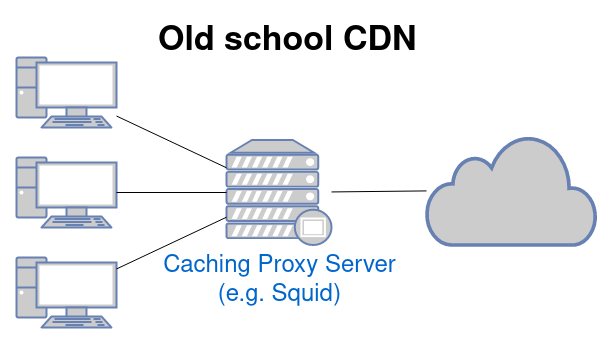

The diagram above was exported from draw.io. Its source (the exported page's mxGraphModel, read from the mxfile embedded in the PNG):
<mxGraphModel dx="1432" dy="869" grid="1" gridSize="10" guides="1" tooltips="1" connect="1" arrows="1" fold="1" page="1" pageScale="1" pageWidth="850" pageHeight="1100" math="0" shadow="0">
  <root>
    <mxCell id="0" />
    <mxCell id="1" parent="0" />
    <mxCell id="Jgyb62_PvhkaTZqCQdG4-1" value="&lt;font style=&quot;font-size: 24px;&quot;&gt;Caching Proxy Server&lt;br&gt;(e.g. Squid)&lt;br&gt;&lt;/font&gt;" style="fontColor=#0066CC;verticalAlign=top;verticalLabelPosition=bottom;labelPosition=center;align=center;html=1;outlineConnect=0;fillColor=#CCCCCC;strokeColor=#6881B3;gradientColor=none;gradientDirection=north;strokeWidth=2;shape=mxgraph.networks.proxy_server;" parent="1" vertex="1">
      <mxGeometry x="340" y="242.5" width="105" height="105" as="geometry" />
    </mxCell>
    <mxCell id="Jgyb62_PvhkaTZqCQdG4-2" value="" style="fontColor=#0066CC;verticalAlign=top;verticalLabelPosition=bottom;labelPosition=center;align=center;html=1;outlineConnect=0;fillColor=#CCCCCC;strokeColor=#6881B3;gradientColor=none;gradientDirection=north;strokeWidth=2;shape=mxgraph.networks.pc;" parent="1" vertex="1">
      <mxGeometry x="130" y="160" width="100" height="70" as="geometry" />
    </mxCell>
    <mxCell id="Jgyb62_PvhkaTZqCQdG4-3" value="" style="fontColor=#0066CC;verticalAlign=top;verticalLabelPosition=bottom;labelPosition=center;align=center;html=1;outlineConnect=0;fillColor=#CCCCCC;strokeColor=#6881B3;gradientColor=none;gradientDirection=north;strokeWidth=2;shape=mxgraph.networks.pc;" parent="1" vertex="1">
      <mxGeometry x="130" y="260" width="100" height="70" as="geometry" />
    </mxCell>
    <mxCell id="Jgyb62_PvhkaTZqCQdG4-4" value="" style="fontColor=#0066CC;verticalAlign=top;verticalLabelPosition=bottom;labelPosition=center;align=center;html=1;outlineConnect=0;fillColor=#CCCCCC;strokeColor=#6881B3;gradientColor=none;gradientDirection=north;strokeWidth=2;shape=mxgraph.networks.pc;" parent="1" vertex="1">
      <mxGeometry x="130" y="360" width="100" height="70" as="geometry" />
    </mxCell>
    <mxCell id="Jgyb62_PvhkaTZqCQdG4-5" value="" style="html=1;outlineConnect=0;fillColor=#CCCCCC;strokeColor=#6881B3;gradientColor=none;gradientDirection=north;strokeWidth=2;shape=mxgraph.networks.cloud;fontColor=#ffffff;" parent="1" vertex="1">
      <mxGeometry x="540" y="237.5" width="170" height="110" as="geometry" />
    </mxCell>
    <mxCell id="Jgyb62_PvhkaTZqCQdG4-6" value="" style="endArrow=none;html=1;rounded=0;" parent="1" source="Jgyb62_PvhkaTZqCQdG4-2" target="Jgyb62_PvhkaTZqCQdG4-1" edge="1">
      <mxGeometry width="50" height="50" relative="1" as="geometry">
        <mxPoint x="400" y="480" as="sourcePoint" />
        <mxPoint x="450" y="430" as="targetPoint" />
      </mxGeometry>
    </mxCell>
    <mxCell id="Jgyb62_PvhkaTZqCQdG4-7" value="" style="endArrow=none;html=1;rounded=0;" parent="1" source="Jgyb62_PvhkaTZqCQdG4-3" target="Jgyb62_PvhkaTZqCQdG4-1" edge="1">
      <mxGeometry width="50" height="50" relative="1" as="geometry">
        <mxPoint x="400" y="480" as="sourcePoint" />
        <mxPoint x="450" y="430" as="targetPoint" />
      </mxGeometry>
    </mxCell>
    <mxCell id="Jgyb62_PvhkaTZqCQdG4-8" value="" style="endArrow=none;html=1;rounded=0;" parent="1" source="Jgyb62_PvhkaTZqCQdG4-4" target="Jgyb62_PvhkaTZqCQdG4-1" edge="1">
      <mxGeometry width="50" height="50" relative="1" as="geometry">
        <mxPoint x="400" y="480" as="sourcePoint" />
        <mxPoint x="450" y="430" as="targetPoint" />
      </mxGeometry>
    </mxCell>
    <mxCell id="Jgyb62_PvhkaTZqCQdG4-9" value="" style="endArrow=none;html=1;rounded=0;" parent="1" source="Jgyb62_PvhkaTZqCQdG4-1" target="Jgyb62_PvhkaTZqCQdG4-5" edge="1">
      <mxGeometry width="50" height="50" relative="1" as="geometry">
        <mxPoint x="400" y="480" as="sourcePoint" />
        <mxPoint x="450" y="430" as="targetPoint" />
      </mxGeometry>
    </mxCell>
    <mxCell id="Jgyb62_PvhkaTZqCQdG4-10" value="&lt;h1 style=&quot;margin-top: 0px; font-size: 34px;&quot;&gt;&lt;font style=&quot;font-size: 34px;&quot;&gt;Old school CDN&lt;br&gt;&lt;/font&gt;&lt;/h1&gt;&lt;p style=&quot;font-size: 34px;&quot;&gt;&lt;font style=&quot;font-size: 34px;&quot;&gt;&lt;br&gt;&lt;/font&gt;&lt;/p&gt;" style="text;html=1;whiteSpace=wrap;overflow=hidden;rounded=0;" parent="1" vertex="1">
      <mxGeometry x="270" y="117.5" width="270" height="120" as="geometry" />
    </mxCell>
  </root>
</mxGraphModel>